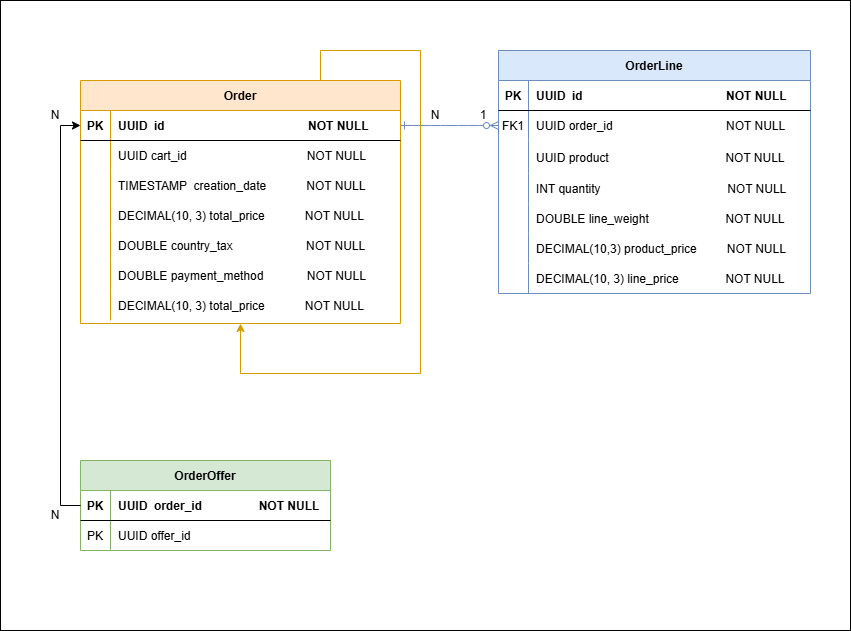

The diagram above was exported from draw.io. Its source (the exported page's mxGraphModel, read from the mxfile embedded in the PNG):
<mxGraphModel dx="738" dy="460" grid="1" gridSize="10" guides="1" tooltips="1" connect="1" arrows="1" fold="1" page="1" pageScale="1" pageWidth="850" pageHeight="1100" math="0" shadow="0" extFonts="Permanent Marker^https://fonts.googleapis.com/css?family=Permanent+Marker">
  <root>
    <mxCell id="0" />
    <mxCell id="1" parent="0" />
    <mxCell id="PDD2C-Irvak0ZrHPbpL2-148" value="" style="rounded=0;whiteSpace=wrap;html=1;" parent="1" vertex="1">
      <mxGeometry y="140" width="850" height="630" as="geometry" />
    </mxCell>
    <mxCell id="C-vyLk0tnHw3VtMMgP7b-1" value="" style="edgeStyle=entityRelationEdgeStyle;endArrow=ERzeroToMany;startArrow=ERone;endFill=1;startFill=0;fillColor=#dae8fc;strokeColor=#6c8ebf;" parent="1" source="C-vyLk0tnHw3VtMMgP7b-24" target="C-vyLk0tnHw3VtMMgP7b-6" edge="1">
      <mxGeometry width="100" height="100" relative="1" as="geometry">
        <mxPoint x="388" y="797" as="sourcePoint" />
        <mxPoint x="488" y="697" as="targetPoint" />
      </mxGeometry>
    </mxCell>
    <mxCell id="C-vyLk0tnHw3VtMMgP7b-2" value="OrderLine" style="shape=table;startSize=30;container=1;collapsible=1;childLayout=tableLayout;fixedRows=1;rowLines=0;fontStyle=1;align=center;resizeLast=1;fillColor=#dae8fc;strokeColor=#6c8ebf;" parent="1" vertex="1">
      <mxGeometry x="498" y="190" width="312" height="243" as="geometry" />
    </mxCell>
    <mxCell id="C-vyLk0tnHw3VtMMgP7b-3" value="" style="shape=partialRectangle;collapsible=0;dropTarget=0;pointerEvents=0;fillColor=none;points=[[0,0.5],[1,0.5]];portConstraint=eastwest;top=0;left=0;right=0;bottom=1;" parent="C-vyLk0tnHw3VtMMgP7b-2" vertex="1">
      <mxGeometry y="30" width="312" height="30" as="geometry" />
    </mxCell>
    <mxCell id="C-vyLk0tnHw3VtMMgP7b-4" value="PK" style="shape=partialRectangle;overflow=hidden;connectable=0;fillColor=none;top=0;left=0;bottom=0;right=0;fontStyle=1;" parent="C-vyLk0tnHw3VtMMgP7b-3" vertex="1">
      <mxGeometry width="30" height="30" as="geometry">
        <mxRectangle width="30" height="30" as="alternateBounds" />
      </mxGeometry>
    </mxCell>
    <mxCell id="C-vyLk0tnHw3VtMMgP7b-5" value="UUID  id                                           NOT NULL" style="shape=partialRectangle;overflow=hidden;connectable=0;fillColor=none;top=0;left=0;bottom=0;right=0;align=left;spacingLeft=6;fontStyle=1;" parent="C-vyLk0tnHw3VtMMgP7b-3" vertex="1">
      <mxGeometry x="30" width="282" height="30" as="geometry">
        <mxRectangle width="282" height="30" as="alternateBounds" />
      </mxGeometry>
    </mxCell>
    <mxCell id="C-vyLk0tnHw3VtMMgP7b-6" value="" style="shape=partialRectangle;collapsible=0;dropTarget=0;pointerEvents=0;fillColor=none;points=[[0,0.5],[1,0.5]];portConstraint=eastwest;top=0;left=0;right=0;bottom=0;" parent="C-vyLk0tnHw3VtMMgP7b-2" vertex="1">
      <mxGeometry y="60" width="312" height="30" as="geometry" />
    </mxCell>
    <mxCell id="C-vyLk0tnHw3VtMMgP7b-7" value="FK1" style="shape=partialRectangle;overflow=hidden;connectable=0;fillColor=none;top=0;left=0;bottom=0;right=0;" parent="C-vyLk0tnHw3VtMMgP7b-6" vertex="1">
      <mxGeometry width="30" height="30" as="geometry">
        <mxRectangle width="30" height="30" as="alternateBounds" />
      </mxGeometry>
    </mxCell>
    <mxCell id="C-vyLk0tnHw3VtMMgP7b-8" value="UUID order_id                                  NOT NULL" style="shape=partialRectangle;overflow=hidden;connectable=0;fillColor=none;top=0;left=0;bottom=0;right=0;align=left;spacingLeft=6;" parent="C-vyLk0tnHw3VtMMgP7b-6" vertex="1">
      <mxGeometry x="30" width="282" height="30" as="geometry">
        <mxRectangle width="282" height="30" as="alternateBounds" />
      </mxGeometry>
    </mxCell>
    <mxCell id="C-vyLk0tnHw3VtMMgP7b-9" value="" style="shape=partialRectangle;collapsible=0;dropTarget=0;pointerEvents=0;fillColor=none;points=[[0,0.5],[1,0.5]];portConstraint=eastwest;top=0;left=0;right=0;bottom=0;" parent="C-vyLk0tnHw3VtMMgP7b-2" vertex="1">
      <mxGeometry y="90" width="312" height="33" as="geometry" />
    </mxCell>
    <mxCell id="C-vyLk0tnHw3VtMMgP7b-10" value="" style="shape=partialRectangle;overflow=hidden;connectable=0;fillColor=none;top=0;left=0;bottom=0;right=0;" parent="C-vyLk0tnHw3VtMMgP7b-9" vertex="1">
      <mxGeometry width="30" height="33" as="geometry">
        <mxRectangle width="30" height="33" as="alternateBounds" />
      </mxGeometry>
    </mxCell>
    <mxCell id="C-vyLk0tnHw3VtMMgP7b-11" value="UUID product                                   NOT NULL" style="shape=partialRectangle;overflow=hidden;connectable=0;fillColor=none;top=0;left=0;bottom=0;right=0;align=left;spacingLeft=6;" parent="C-vyLk0tnHw3VtMMgP7b-9" vertex="1">
      <mxGeometry x="30" width="282" height="33" as="geometry">
        <mxRectangle width="282" height="33" as="alternateBounds" />
      </mxGeometry>
    </mxCell>
    <mxCell id="PDD2C-Irvak0ZrHPbpL2-93" value="" style="shape=partialRectangle;collapsible=0;dropTarget=0;pointerEvents=0;fillColor=none;points=[[0,0.5],[1,0.5]];portConstraint=eastwest;top=0;left=0;right=0;bottom=0;" parent="C-vyLk0tnHw3VtMMgP7b-2" vertex="1">
      <mxGeometry y="123" width="312" height="30" as="geometry" />
    </mxCell>
    <mxCell id="PDD2C-Irvak0ZrHPbpL2-94" value="" style="shape=partialRectangle;overflow=hidden;connectable=0;fillColor=none;top=0;left=0;bottom=0;right=0;" parent="PDD2C-Irvak0ZrHPbpL2-93" vertex="1">
      <mxGeometry width="30" height="30" as="geometry">
        <mxRectangle width="30" height="30" as="alternateBounds" />
      </mxGeometry>
    </mxCell>
    <mxCell id="PDD2C-Irvak0ZrHPbpL2-95" value="INT quantity                                      NOT NULL" style="shape=partialRectangle;overflow=hidden;connectable=0;fillColor=none;top=0;left=0;bottom=0;right=0;align=left;spacingLeft=6;" parent="PDD2C-Irvak0ZrHPbpL2-93" vertex="1">
      <mxGeometry x="30" width="282" height="30" as="geometry">
        <mxRectangle width="282" height="30" as="alternateBounds" />
      </mxGeometry>
    </mxCell>
    <mxCell id="PDD2C-Irvak0ZrHPbpL2-96" value="" style="shape=partialRectangle;collapsible=0;dropTarget=0;pointerEvents=0;fillColor=none;points=[[0,0.5],[1,0.5]];portConstraint=eastwest;top=0;left=0;right=0;bottom=0;" parent="C-vyLk0tnHw3VtMMgP7b-2" vertex="1">
      <mxGeometry y="153" width="312" height="30" as="geometry" />
    </mxCell>
    <mxCell id="PDD2C-Irvak0ZrHPbpL2-97" value="" style="shape=partialRectangle;overflow=hidden;connectable=0;fillColor=none;top=0;left=0;bottom=0;right=0;" parent="PDD2C-Irvak0ZrHPbpL2-96" vertex="1">
      <mxGeometry width="30" height="30" as="geometry">
        <mxRectangle width="30" height="30" as="alternateBounds" />
      </mxGeometry>
    </mxCell>
    <mxCell id="PDD2C-Irvak0ZrHPbpL2-98" value="DOUBLE line_weight                       NOT NULL" style="shape=partialRectangle;overflow=hidden;connectable=0;fillColor=none;top=0;left=0;bottom=0;right=0;align=left;spacingLeft=6;" parent="PDD2C-Irvak0ZrHPbpL2-96" vertex="1">
      <mxGeometry x="30" width="282" height="30" as="geometry">
        <mxRectangle width="282" height="30" as="alternateBounds" />
      </mxGeometry>
    </mxCell>
    <mxCell id="PDD2C-Irvak0ZrHPbpL2-105" value="" style="shape=partialRectangle;collapsible=0;dropTarget=0;pointerEvents=0;fillColor=none;points=[[0,0.5],[1,0.5]];portConstraint=eastwest;top=0;left=0;right=0;bottom=0;" parent="C-vyLk0tnHw3VtMMgP7b-2" vertex="1">
      <mxGeometry y="183" width="312" height="30" as="geometry" />
    </mxCell>
    <mxCell id="PDD2C-Irvak0ZrHPbpL2-106" value="" style="shape=partialRectangle;overflow=hidden;connectable=0;fillColor=none;top=0;left=0;bottom=0;right=0;" parent="PDD2C-Irvak0ZrHPbpL2-105" vertex="1">
      <mxGeometry width="30" height="30" as="geometry">
        <mxRectangle width="30" height="30" as="alternateBounds" />
      </mxGeometry>
    </mxCell>
    <mxCell id="PDD2C-Irvak0ZrHPbpL2-107" value="DECIMAL(10,3) product_price         NOT NULL" style="shape=partialRectangle;overflow=hidden;connectable=0;fillColor=none;top=0;left=0;bottom=0;right=0;align=left;spacingLeft=6;" parent="PDD2C-Irvak0ZrHPbpL2-105" vertex="1">
      <mxGeometry x="30" width="282" height="30" as="geometry">
        <mxRectangle width="282" height="30" as="alternateBounds" />
      </mxGeometry>
    </mxCell>
    <mxCell id="PDD2C-Irvak0ZrHPbpL2-108" value="" style="shape=partialRectangle;collapsible=0;dropTarget=0;pointerEvents=0;fillColor=none;points=[[0,0.5],[1,0.5]];portConstraint=eastwest;top=0;left=0;right=0;bottom=0;" parent="C-vyLk0tnHw3VtMMgP7b-2" vertex="1">
      <mxGeometry y="213" width="312" height="30" as="geometry" />
    </mxCell>
    <mxCell id="PDD2C-Irvak0ZrHPbpL2-109" value="" style="shape=partialRectangle;overflow=hidden;connectable=0;fillColor=none;top=0;left=0;bottom=0;right=0;" parent="PDD2C-Irvak0ZrHPbpL2-108" vertex="1">
      <mxGeometry width="30" height="30" as="geometry">
        <mxRectangle width="30" height="30" as="alternateBounds" />
      </mxGeometry>
    </mxCell>
    <mxCell id="PDD2C-Irvak0ZrHPbpL2-110" value="DECIMAL(10, 3) line_price              NOT NULL" style="shape=partialRectangle;overflow=hidden;connectable=0;fillColor=none;top=0;left=0;bottom=0;right=0;align=left;spacingLeft=6;" parent="PDD2C-Irvak0ZrHPbpL2-108" vertex="1">
      <mxGeometry x="30" width="282" height="30" as="geometry">
        <mxRectangle width="282" height="30" as="alternateBounds" />
      </mxGeometry>
    </mxCell>
    <mxCell id="C-vyLk0tnHw3VtMMgP7b-23" value="Order" style="shape=table;startSize=30;container=1;collapsible=1;childLayout=tableLayout;fixedRows=1;rowLines=0;fontStyle=1;align=center;resizeLast=1;fillColor=#ffe6cc;strokeColor=#d79b00;" parent="1" vertex="1">
      <mxGeometry x="80" y="220" width="320" height="243" as="geometry">
        <mxRectangle x="40" y="157" width="70" height="30" as="alternateBounds" />
      </mxGeometry>
    </mxCell>
    <mxCell id="C-vyLk0tnHw3VtMMgP7b-24" value="" style="shape=partialRectangle;collapsible=0;dropTarget=0;pointerEvents=0;fillColor=none;points=[[0,0.5],[1,0.5]];portConstraint=eastwest;top=0;left=0;right=0;bottom=1;" parent="C-vyLk0tnHw3VtMMgP7b-23" vertex="1">
      <mxGeometry y="30" width="320" height="30" as="geometry" />
    </mxCell>
    <mxCell id="C-vyLk0tnHw3VtMMgP7b-25" value="PK" style="shape=partialRectangle;overflow=hidden;connectable=0;fillColor=none;top=0;left=0;bottom=0;right=0;fontStyle=1;" parent="C-vyLk0tnHw3VtMMgP7b-24" vertex="1">
      <mxGeometry width="30" height="30" as="geometry">
        <mxRectangle width="30" height="30" as="alternateBounds" />
      </mxGeometry>
    </mxCell>
    <mxCell id="C-vyLk0tnHw3VtMMgP7b-26" value="UUID  id                                           NOT NULL " style="shape=partialRectangle;overflow=hidden;connectable=0;fillColor=none;top=0;left=0;bottom=0;right=0;align=left;spacingLeft=6;fontStyle=1;" parent="C-vyLk0tnHw3VtMMgP7b-24" vertex="1">
      <mxGeometry x="30" width="290" height="30" as="geometry">
        <mxRectangle width="290" height="30" as="alternateBounds" />
      </mxGeometry>
    </mxCell>
    <mxCell id="C-vyLk0tnHw3VtMMgP7b-27" value="" style="shape=partialRectangle;collapsible=0;dropTarget=0;pointerEvents=0;fillColor=none;points=[[0,0.5],[1,0.5]];portConstraint=eastwest;top=0;left=0;right=0;bottom=0;" parent="C-vyLk0tnHw3VtMMgP7b-23" vertex="1">
      <mxGeometry y="60" width="320" height="30" as="geometry" />
    </mxCell>
    <mxCell id="C-vyLk0tnHw3VtMMgP7b-28" value="" style="shape=partialRectangle;overflow=hidden;connectable=0;fillColor=none;top=0;left=0;bottom=0;right=0;" parent="C-vyLk0tnHw3VtMMgP7b-27" vertex="1">
      <mxGeometry width="30" height="30" as="geometry">
        <mxRectangle width="30" height="30" as="alternateBounds" />
      </mxGeometry>
    </mxCell>
    <mxCell id="C-vyLk0tnHw3VtMMgP7b-29" value="UUID cart_id                                    NOT NULL" style="shape=partialRectangle;overflow=hidden;connectable=0;fillColor=none;top=0;left=0;bottom=0;right=0;align=left;spacingLeft=6;" parent="C-vyLk0tnHw3VtMMgP7b-27" vertex="1">
      <mxGeometry x="30" width="290" height="30" as="geometry">
        <mxRectangle width="290" height="30" as="alternateBounds" />
      </mxGeometry>
    </mxCell>
    <mxCell id="PDD2C-Irvak0ZrHPbpL2-24" value="" style="shape=partialRectangle;collapsible=0;dropTarget=0;pointerEvents=0;fillColor=none;points=[[0,0.5],[1,0.5]];portConstraint=eastwest;top=0;left=0;right=0;bottom=0;" parent="C-vyLk0tnHw3VtMMgP7b-23" vertex="1">
      <mxGeometry y="90" width="320" height="30" as="geometry" />
    </mxCell>
    <mxCell id="PDD2C-Irvak0ZrHPbpL2-25" value="" style="shape=partialRectangle;overflow=hidden;connectable=0;fillColor=none;top=0;left=0;bottom=0;right=0;" parent="PDD2C-Irvak0ZrHPbpL2-24" vertex="1">
      <mxGeometry width="30" height="30" as="geometry">
        <mxRectangle width="30" height="30" as="alternateBounds" />
      </mxGeometry>
    </mxCell>
    <mxCell id="PDD2C-Irvak0ZrHPbpL2-26" value="TIMESTAMP  creation_date            NOT NULL" style="shape=partialRectangle;overflow=hidden;connectable=0;fillColor=none;top=0;left=0;bottom=0;right=0;align=left;spacingLeft=6;" parent="PDD2C-Irvak0ZrHPbpL2-24" vertex="1">
      <mxGeometry x="30" width="290" height="30" as="geometry">
        <mxRectangle width="290" height="30" as="alternateBounds" />
      </mxGeometry>
    </mxCell>
    <mxCell id="PDD2C-Irvak0ZrHPbpL2-37" value="" style="shape=partialRectangle;collapsible=0;dropTarget=0;pointerEvents=0;fillColor=none;points=[[0,0.5],[1,0.5]];portConstraint=eastwest;top=0;left=0;right=0;bottom=0;" parent="C-vyLk0tnHw3VtMMgP7b-23" vertex="1">
      <mxGeometry y="120" width="320" height="30" as="geometry" />
    </mxCell>
    <mxCell id="PDD2C-Irvak0ZrHPbpL2-38" value="" style="shape=partialRectangle;overflow=hidden;connectable=0;fillColor=none;top=0;left=0;bottom=0;right=0;" parent="PDD2C-Irvak0ZrHPbpL2-37" vertex="1">
      <mxGeometry width="30" height="30" as="geometry">
        <mxRectangle width="30" height="30" as="alternateBounds" />
      </mxGeometry>
    </mxCell>
    <mxCell id="PDD2C-Irvak0ZrHPbpL2-39" value="DECIMAL(10, 3) total_price            NOT NULL" style="shape=partialRectangle;overflow=hidden;connectable=0;fillColor=none;top=0;left=0;bottom=0;right=0;align=left;spacingLeft=6;" parent="PDD2C-Irvak0ZrHPbpL2-37" vertex="1">
      <mxGeometry x="30" width="290" height="30" as="geometry">
        <mxRectangle width="290" height="30" as="alternateBounds" />
      </mxGeometry>
    </mxCell>
    <mxCell id="PDD2C-Irvak0ZrHPbpL2-40" value="" style="shape=partialRectangle;collapsible=0;dropTarget=0;pointerEvents=0;fillColor=none;points=[[0,0.5],[1,0.5]];portConstraint=eastwest;top=0;left=0;right=0;bottom=0;" parent="C-vyLk0tnHw3VtMMgP7b-23" vertex="1">
      <mxGeometry y="150" width="320" height="30" as="geometry" />
    </mxCell>
    <mxCell id="PDD2C-Irvak0ZrHPbpL2-41" value="" style="shape=partialRectangle;overflow=hidden;connectable=0;fillColor=none;top=0;left=0;bottom=0;right=0;" parent="PDD2C-Irvak0ZrHPbpL2-40" vertex="1">
      <mxGeometry width="30" height="30" as="geometry">
        <mxRectangle width="30" height="30" as="alternateBounds" />
      </mxGeometry>
    </mxCell>
    <mxCell id="PDD2C-Irvak0ZrHPbpL2-42" value="DOUBLE country_tax                      NOT NULL" style="shape=partialRectangle;overflow=hidden;connectable=0;fillColor=none;top=0;left=0;bottom=0;right=0;align=left;spacingLeft=6;" parent="PDD2C-Irvak0ZrHPbpL2-40" vertex="1">
      <mxGeometry x="30" width="290" height="30" as="geometry">
        <mxRectangle width="290" height="30" as="alternateBounds" />
      </mxGeometry>
    </mxCell>
    <mxCell id="PDD2C-Irvak0ZrHPbpL2-60" value="" style="shape=partialRectangle;collapsible=0;dropTarget=0;pointerEvents=0;fillColor=none;points=[[0,0.5],[1,0.5]];portConstraint=eastwest;top=0;left=0;right=0;bottom=0;" parent="C-vyLk0tnHw3VtMMgP7b-23" vertex="1">
      <mxGeometry y="180" width="320" height="30" as="geometry" />
    </mxCell>
    <mxCell id="PDD2C-Irvak0ZrHPbpL2-61" value="" style="shape=partialRectangle;overflow=hidden;connectable=0;fillColor=none;top=0;left=0;bottom=0;right=0;" parent="PDD2C-Irvak0ZrHPbpL2-60" vertex="1">
      <mxGeometry width="30" height="30" as="geometry">
        <mxRectangle width="30" height="30" as="alternateBounds" />
      </mxGeometry>
    </mxCell>
    <mxCell id="PDD2C-Irvak0ZrHPbpL2-62" value="DOUBLE payment_method             NOT NULL" style="shape=partialRectangle;overflow=hidden;connectable=0;fillColor=none;top=0;left=0;bottom=0;right=0;align=left;spacingLeft=6;" parent="PDD2C-Irvak0ZrHPbpL2-60" vertex="1">
      <mxGeometry x="30" width="290" height="30" as="geometry">
        <mxRectangle width="290" height="30" as="alternateBounds" />
      </mxGeometry>
    </mxCell>
    <mxCell id="PDD2C-Irvak0ZrHPbpL2-57" value="" style="shape=partialRectangle;collapsible=0;dropTarget=0;pointerEvents=0;fillColor=none;points=[[0,0.5],[1,0.5]];portConstraint=eastwest;top=0;left=0;right=0;bottom=0;" parent="C-vyLk0tnHw3VtMMgP7b-23" vertex="1">
      <mxGeometry y="210" width="320" height="30" as="geometry" />
    </mxCell>
    <mxCell id="PDD2C-Irvak0ZrHPbpL2-58" value="" style="shape=partialRectangle;overflow=hidden;connectable=0;fillColor=none;top=0;left=0;bottom=0;right=0;" parent="PDD2C-Irvak0ZrHPbpL2-57" vertex="1">
      <mxGeometry width="30" height="30" as="geometry">
        <mxRectangle width="30" height="30" as="alternateBounds" />
      </mxGeometry>
    </mxCell>
    <mxCell id="PDD2C-Irvak0ZrHPbpL2-59" value="DECIMAL(10, 3) total_price            NOT NULL" style="shape=partialRectangle;overflow=hidden;connectable=0;fillColor=none;top=0;left=0;bottom=0;right=0;align=left;spacingLeft=6;" parent="PDD2C-Irvak0ZrHPbpL2-57" vertex="1">
      <mxGeometry x="30" width="290" height="30" as="geometry">
        <mxRectangle width="290" height="30" as="alternateBounds" />
      </mxGeometry>
    </mxCell>
    <mxCell id="PDD2C-Irvak0ZrHPbpL2-1" style="edgeStyle=orthogonalEdgeStyle;rounded=0;orthogonalLoop=1;jettySize=auto;html=1;exitX=0.75;exitY=0;exitDx=0;exitDy=0;fillColor=#ffe6cc;strokeColor=#d79b00;" parent="1" source="C-vyLk0tnHw3VtMMgP7b-23" target="C-vyLk0tnHw3VtMMgP7b-23" edge="1">
      <mxGeometry relative="1" as="geometry">
        <Array as="points">
          <mxPoint x="320" y="190" />
          <mxPoint x="420" y="190" />
          <mxPoint x="420" y="513" />
          <mxPoint x="240" y="513" />
        </Array>
      </mxGeometry>
    </mxCell>
    <mxCell id="PDD2C-Irvak0ZrHPbpL2-2" value="OrderOffer" style="shape=table;startSize=30;container=1;collapsible=1;childLayout=tableLayout;fixedRows=1;rowLines=0;fontStyle=1;align=center;resizeLast=1;fillColor=#d5e8d4;strokeColor=#82b366;" parent="1" vertex="1">
      <mxGeometry x="80" y="600" width="250" height="90" as="geometry" />
    </mxCell>
    <mxCell id="PDD2C-Irvak0ZrHPbpL2-3" value="" style="shape=partialRectangle;collapsible=0;dropTarget=0;pointerEvents=0;fillColor=none;points=[[0,0.5],[1,0.5]];portConstraint=eastwest;top=0;left=0;right=0;bottom=1;" parent="PDD2C-Irvak0ZrHPbpL2-2" vertex="1">
      <mxGeometry y="30" width="250" height="30" as="geometry" />
    </mxCell>
    <mxCell id="PDD2C-Irvak0ZrHPbpL2-4" value="PK" style="shape=partialRectangle;overflow=hidden;connectable=0;fillColor=none;top=0;left=0;bottom=0;right=0;fontStyle=1;" parent="PDD2C-Irvak0ZrHPbpL2-3" vertex="1">
      <mxGeometry width="30" height="30" as="geometry">
        <mxRectangle width="30" height="30" as="alternateBounds" />
      </mxGeometry>
    </mxCell>
    <mxCell id="PDD2C-Irvak0ZrHPbpL2-5" value="UUID  order_id                 NOT NULL" style="shape=partialRectangle;overflow=hidden;connectable=0;fillColor=none;top=0;left=0;bottom=0;right=0;align=left;spacingLeft=6;fontStyle=1;" parent="PDD2C-Irvak0ZrHPbpL2-3" vertex="1">
      <mxGeometry x="30" width="220" height="30" as="geometry">
        <mxRectangle width="220" height="30" as="alternateBounds" />
      </mxGeometry>
    </mxCell>
    <mxCell id="PDD2C-Irvak0ZrHPbpL2-9" value="" style="shape=partialRectangle;collapsible=0;dropTarget=0;pointerEvents=0;fillColor=none;points=[[0,0.5],[1,0.5]];portConstraint=eastwest;top=0;left=0;right=0;bottom=0;" parent="PDD2C-Irvak0ZrHPbpL2-2" vertex="1">
      <mxGeometry y="60" width="250" height="30" as="geometry" />
    </mxCell>
    <mxCell id="PDD2C-Irvak0ZrHPbpL2-10" value="PK" style="shape=partialRectangle;overflow=hidden;connectable=0;fillColor=none;top=0;left=0;bottom=0;right=0;" parent="PDD2C-Irvak0ZrHPbpL2-9" vertex="1">
      <mxGeometry width="30" height="30" as="geometry">
        <mxRectangle width="30" height="30" as="alternateBounds" />
      </mxGeometry>
    </mxCell>
    <mxCell id="PDD2C-Irvak0ZrHPbpL2-11" value="UUID offer_id  " style="shape=partialRectangle;overflow=hidden;connectable=0;fillColor=none;top=0;left=0;bottom=0;right=0;align=left;spacingLeft=6;" parent="PDD2C-Irvak0ZrHPbpL2-9" vertex="1">
      <mxGeometry x="30" width="220" height="30" as="geometry">
        <mxRectangle width="220" height="30" as="alternateBounds" />
      </mxGeometry>
    </mxCell>
    <mxCell id="PDD2C-Irvak0ZrHPbpL2-116" value="N" style="text;html=1;align=center;verticalAlign=middle;whiteSpace=wrap;rounded=0;" parent="1" vertex="1">
      <mxGeometry x="40" y="640" width="30" height="30" as="geometry" />
    </mxCell>
    <mxCell id="PDD2C-Irvak0ZrHPbpL2-117" value="N" style="text;html=1;align=center;verticalAlign=middle;whiteSpace=wrap;rounded=0;" parent="1" vertex="1">
      <mxGeometry x="40" y="240" width="30" height="30" as="geometry" />
    </mxCell>
    <mxCell id="PDD2C-Irvak0ZrHPbpL2-118" value="1" style="text;html=1;align=center;verticalAlign=middle;whiteSpace=wrap;rounded=0;" parent="1" vertex="1">
      <mxGeometry x="468" y="240" width="30" height="30" as="geometry" />
    </mxCell>
    <mxCell id="PDD2C-Irvak0ZrHPbpL2-119" value="N" style="text;html=1;align=center;verticalAlign=middle;whiteSpace=wrap;rounded=0;" parent="1" vertex="1">
      <mxGeometry x="420" y="240" width="30" height="30" as="geometry" />
    </mxCell>
    <mxCell id="z8wgnf2Xfx6_xQGMNOn6-1" style="edgeStyle=orthogonalEdgeStyle;rounded=0;orthogonalLoop=1;jettySize=auto;html=1;exitX=0;exitY=0.5;exitDx=0;exitDy=0;entryX=0;entryY=0.5;entryDx=0;entryDy=0;" edge="1" parent="1" source="PDD2C-Irvak0ZrHPbpL2-3" target="C-vyLk0tnHw3VtMMgP7b-24">
      <mxGeometry relative="1" as="geometry" />
    </mxCell>
  </root>
</mxGraphModel>